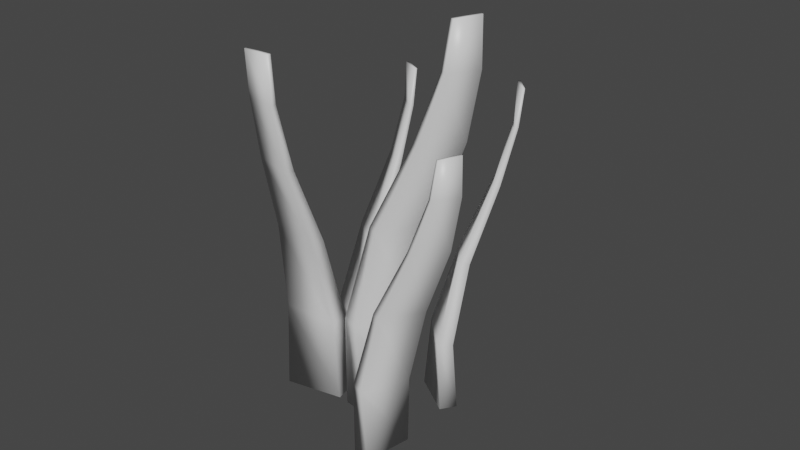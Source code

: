 # Source: 1.blend  (saved by Blender 2.82.7; exported with 4.5.12 LTS)
import bpy
from mathutils import Matrix  # noqa: F401  (used for matrix-valued properties, if any)

bpy.ops.wm.read_factory_settings(use_empty=True)
scene = bpy.context.scene
scene.name = 'Scene'

# ---- collections
col_collection = bpy.data.collections.new('Collection'); scene.collection.children.link(col_collection)

# ---- materials (node trees are filled in below, after node groups)
mat_material = bpy.data.materials.new('Material')
mat_material.alpha_threshold = 0.0
mat_material.use_transparent_shadow = False
mat_material.line_color = (0.0, 0.0, 0.0, 1.0)

# ---- material node trees
mat_material.use_nodes = True; mat_material.node_tree.nodes.clear()
_N = mat_material.node_tree.nodes; _L = mat_material.node_tree.links
n0 = _N.new('ShaderNodeOutputMaterial'); n0.name = 'Material Output'; n0.location = (300, 300)
n1 = _N.new('ShaderNodeBsdfPrincipled'); n1.name = 'Principled BSDF'; n1.location = (10, 300)
n1.distribution = 'GGX'
n1.subsurface_method = 'BURLEY'
n1.inputs[2].default_value = 0.4
n1.inputs[3].default_value = 1.45
n1.inputs[27].default_value = (0.0, 0.0, 0.0, 1.0)
n1.inputs[28].default_value = 1.0
_L.new(n1.outputs[0], n0.inputs[0])
n0.is_active_output = True

# ---- world
world_world = bpy.data.worlds.new('World'); scene.world = world_world
world_world.use_nodes = True; world_world.node_tree.nodes.clear()
_N = world_world.node_tree.nodes; _L = world_world.node_tree.links
n0 = _N.new('ShaderNodeOutputWorld'); n0.name = 'World Output'; n0.location = (300, 300)
n1 = _N.new('ShaderNodeBackground'); n1.name = 'Background'; n1.location = (10, 300)
n1.inputs[0].default_value = (0.05088, 0.05088, 0.05088, 1.0)
_L.new(n1.outputs[0], n0.inputs[0])
n0.is_active_output = True
world_world.color = (0.05088, 0.05088, 0.05088)
world_world.use_sun_shadow = False
world_world.sun_shadow_jitter_overblur = 0.0

# ---- meshes
me_cube_004 = bpy.data.meshes.new('Cube.004')
me_cube_004.from_pydata([(0.1655, -0.01019, 0.3748), (0.08388, 0.006175, -0.00464), (0.157, -0.0352, 0.3748), (0.07655, -0.05313, -0.00464), (0.1625, -0.009175, 0.3748), (0.06302, 0.008753, -0.00464), (0.154, -0.03419, 0.3748), (0.05569, -0.05055, -0.00464), (0.166, -0.009954, 0.3319), (0.1521, -0.00754, 0.2674), (0.1165, -0.002605, 0.1814), (0.08874, 0.003062, 0.08299), (0.05243, -0.04744, 0.08299), (0.07826, -0.04177, 0.1814), (0.1209, -0.03684, 0.2674), (0.146, -0.03442, 0.3319), (0.1505, -0.03698, 0.3319), (0.1283, -0.04188, 0.2675), (0.09022, -0.04859, 0.1814), (0.06963, -0.05328, 0.08299), (0.1615, -0.007395, 0.3319), (0.1449, -0.0025, 0.2675), (0.1047, 0.00421, 0.1814), (0.07154, 0.008897, 0.08299), (0.07005, -0.09815, 0.4838), (0.04207, 0.005052, -0.003469), (0.03643, -0.1027, 0.4838), (-0.0303, -0.02052, -0.003469), (0.0695, -0.09414, 0.4838), (0.03308, 0.03051, -0.003469), (0.03589, -0.09872, 0.4838), (-0.03929, 0.004936, -0.003469), (0.07057, -0.09853, 0.4287), (0.0654, -0.0812, 0.3459), (0.0507, -0.03751, 0.2355), (0.04128, -0.002321, 0.1091), (-0.03758, 0.01047, 0.1091), (-0.01627, -0.01597, 0.2355), (0.01388, -0.06221, 0.3459), (0.03099, -0.08958, 0.4287), (0.03064, -0.09623, 0.4288), (0.01233, -0.07361, 0.346), (-0.01724, -0.03363, 0.2355), (-0.03443, -0.01264, 0.1091), (0.07096, -0.09193, 0.4288), (0.06706, -0.07003, 0.346), (0.05174, -0.01999, 0.2355), (0.03813, 0.02079, 0.1091), (0.08348, 0.104, 0.372), (0.001041, 0.09826, -0.00467), (0.08193, 0.07786, 0.372), (0.009607, 0.03956, -0.00467), (0.08036, 0.1042, 0.372), (-0.01961, 0.09525, -0.00467), (0.0788, 0.07805, 0.372), (-0.01104, 0.03654, -0.00467), (0.08385, 0.1044, 0.3294), (0.06994, 0.103, 0.2654), (0.03461, 0.09843, 0.18), (0.006514, 0.09656, 0.08233), (-0.01498, 0.03867, 0.08233), (0.008256, 0.05088, 0.18), (0.04783, 0.06682, 0.2654), (0.07114, 0.0757, 0.3294), (0.07613, 0.07444, 0.3294), (0.05624, 0.06394, 0.2655), (0.0215, 0.0475, 0.1801), (0.003015, 0.0376, 0.08233), (0.0789, 0.1057, 0.3294), (0.06171, 0.106, 0.2655), (0.02147, 0.1018, 0.1801), (-0.01148, 0.09762, 0.08233), (-0.1263, -0.03837, 0.4512), (-0.04376, 0.0178, -0.003819), (-0.1406, -0.01011, 0.4512), (-0.08841, 0.07386, -0.003819), (-0.1229, -0.03667, 0.4512), (-0.02404, 0.03351, -0.003819), (-0.1372, -0.008399, 0.4512), (-0.06869, 0.08956, -0.003819), (-0.1265, -0.03895, 0.3997), (-0.1128, -0.0291, 0.3224), (-0.07869, -0.002793, 0.2193), (-0.05051, 0.01625, 0.1013), (-0.06328, 0.08975, 0.1013), (-0.08011, 0.06287, 0.2193), (-0.1117, 0.02216, 0.3224), (-0.1306, -0.001289, 0.3997), (-0.1366, -0.003007, 0.3998), (-0.1222, 0.02005, 0.3225), (-0.09599, 0.05834, 0.2193), (-0.08272, 0.07991, 0.1013), (-0.1205, -0.03727, 0.3998), (-0.1024, -0.02716, 0.3225), (-0.06291, 0.001634, 0.2193), (-0.03108, 0.02608, 0.1013), (0.0164, -0.1681, 0.3748), (-0.001494, -0.08682, -0.00464), (-0.009911, -0.1704, 0.3748), (-0.05873, -0.104, -0.00464), (0.01613, -0.165, 0.3748), (-0.007536, -0.06669, -0.00464), (-0.01019, -0.1673, 0.3748), (-0.06477, -0.08386, -0.00464), (0.0168, -0.1684, 0.3319), (0.01342, -0.1548, 0.2674), (0.00362, -0.1202, 0.1814), (-0.002385, -0.09252, 0.08299), (-0.06324, -0.07962, 0.08299), (-0.04765, -0.101, 0.1814), (-0.02594, -0.1381, 0.2674), (-0.01365, -0.16, 0.3319), (-0.01418, -0.1652, 0.3319), (-0.02757, -0.1469, 0.2675), (-0.04906, -0.1147, 0.1814), (-0.06165, -0.09772, 0.08299), (0.01734, -0.1633, 0.3319), (0.01513, -0.1461, 0.2675), (0.005086, -0.1067, 0.1814), (-0.003971, -0.07443, 0.08299)], [], [(0, 4, 6, 2), (16, 2, 6, 15), (15, 6, 4, 20), (5, 1, 3, 7), (8, 0, 2, 16), (20, 4, 0, 8), (5, 23, 11, 1), (23, 22, 10, 11), (22, 21, 9, 10), (21, 20, 8, 9), (1, 11, 19, 3), (11, 10, 18, 19), (10, 9, 17, 18), (9, 8, 16, 17), (7, 12, 23, 5), (12, 13, 22, 23), (13, 14, 21, 22), (14, 15, 20, 21), (3, 19, 12, 7), (19, 18, 13, 12), (18, 17, 14, 13), (17, 16, 15, 14), (24, 28, 30, 26), (40, 26, 30, 39), (39, 30, 28, 44), (29, 25, 27, 31), (32, 24, 26, 40), (44, 28, 24, 32), (29, 47, 35, 25), (47, 46, 34, 35), (46, 45, 33, 34), (45, 44, 32, 33), (25, 35, 43, 27), (35, 34, 42, 43), (34, 33, 41, 42), (33, 32, 40, 41), (31, 36, 47, 29), (36, 37, 46, 47), (37, 38, 45, 46), (38, 39, 44, 45), (27, 43, 36, 31), (43, 42, 37, 36), (42, 41, 38, 37), (41, 40, 39, 38), (48, 52, 54, 50), (64, 50, 54, 63), (63, 54, 52, 68), (53, 49, 51, 55), (56, 48, 50, 64), (68, 52, 48, 56), (53, 71, 59, 49), (71, 70, 58, 59), (70, 69, 57, 58), (69, 68, 56, 57), (49, 59, 67, 51), (59, 58, 66, 67), (58, 57, 65, 66), (57, 56, 64, 65), (55, 60, 71, 53), (60, 61, 70, 71), (61, 62, 69, 70), (62, 63, 68, 69), (51, 67, 60, 55), (67, 66, 61, 60), (66, 65, 62, 61), (65, 64, 63, 62), (72, 76, 78, 74), (88, 74, 78, 87), (87, 78, 76, 92), (77, 73, 75, 79), (80, 72, 74, 88), (92, 76, 72, 80), (77, 95, 83, 73), (95, 94, 82, 83), (94, 93, 81, 82), (93, 92, 80, 81), (73, 83, 91, 75), (83, 82, 90, 91), (82, 81, 89, 90), (81, 80, 88, 89), (79, 84, 95, 77), (84, 85, 94, 95), (85, 86, 93, 94), (86, 87, 92, 93), (75, 91, 84, 79), (91, 90, 85, 84), (90, 89, 86, 85), (89, 88, 87, 86), (96, 100, 102, 98), (112, 98, 102, 111), (111, 102, 100, 116), (101, 97, 99, 103), (104, 96, 98, 112), (116, 100, 96, 104), (101, 119, 107, 97), (119, 118, 106, 107), (118, 117, 105, 106), (117, 116, 104, 105), (97, 107, 115, 99), (107, 106, 114, 115), (106, 105, 113, 114), (105, 104, 112, 113), (103, 108, 119, 101), (108, 109, 118, 119), (109, 110, 117, 118), (110, 111, 116, 117), (99, 115, 108, 103), (115, 114, 109, 108), (114, 113, 110, 109), (113, 112, 111, 110)])
me_cube_004.polygons.foreach_set('use_smooth', [True] * 110)
_uv = me_cube_004.uv_layers.new(name='UVMap')
_uv.uv.foreach_set('vector', [0.7355, 0.9592, 0.7353, 0.9592, 0.7353, 0.9573, 0.7355, 0.9573, 0.7518, 0.9764, 0.7517, 0.9795, 0.7515, 0.9795, 0.7515, 0.9764, 0.7585, 0.9275, 0.7585, 0.9244, 0.7602, 0.9243, 0.7604, 0.9274, 0.7323, 0.9573, 0.7337, 0.9573, 0.7337, 0.9616, 0.7323, 0.9616, 0.762, 0.9274, 0.762, 0.9243, 0.7637, 0.9243, 0.7638, 0.9274, 0.755, 0.9551, 0.7544, 0.9521, 0.7545, 0.952, 0.7553, 0.955, 0.7541, 0.9801, 0.7532, 0.9739, 0.7543, 0.9736, 0.7554, 0.9797, 0.7532, 0.9739, 0.7537, 0.9665, 0.7545, 0.9663, 0.7543, 0.9736, 0.7537, 0.9665, 0.7549, 0.9599, 0.7554, 0.9597, 0.7545, 0.9663, 0.7549, 0.9599, 0.755, 0.9551, 0.7553, 0.955, 0.7554, 0.9597, 0.7612, 0.9517, 0.7614, 0.9454, 0.7652, 0.9454, 0.7652, 0.9516, 0.7614, 0.9454, 0.7617, 0.9383, 0.7648, 0.9383, 0.7652, 0.9454, 0.7617, 0.9383, 0.7619, 0.932, 0.7642, 0.9321, 0.7648, 0.9383, 0.7619, 0.932, 0.762, 0.9274, 0.7638, 0.9274, 0.7642, 0.9321, 0.7573, 0.9521, 0.7574, 0.9459, 0.7612, 0.9458, 0.7612, 0.9521, 0.7574, 0.9459, 0.7578, 0.9387, 0.761, 0.9385, 0.7612, 0.9458, 0.7578, 0.9387, 0.7583, 0.9323, 0.7606, 0.9321, 0.761, 0.9385, 0.7583, 0.9323, 0.7585, 0.9275, 0.7604, 0.9274, 0.7606, 0.9321, 0.7518, 0.9519, 0.7501, 0.9579, 0.749, 0.9576, 0.7505, 0.9515, 0.7501, 0.9579, 0.7501, 0.9651, 0.7493, 0.9649, 0.749, 0.9576, 0.7501, 0.9651, 0.7513, 0.9716, 0.7508, 0.9715, 0.7493, 0.9649, 0.7513, 0.9716, 0.7518, 0.9764, 0.7515, 0.9764, 0.7508, 0.9715, 0.7415, 0.9595, 0.7412, 0.9595, 0.7412, 0.9571, 0.7415, 0.9571, 0.749, 0.9564, 0.7488, 0.9604, 0.7486, 0.9603, 0.7486, 0.9563, 0.7245, 0.9285, 0.7244, 0.9245, 0.7266, 0.9243, 0.7271, 0.9282, 0.7438, 0.9524, 0.7456, 0.9524, 0.7456, 0.9579, 0.7438, 0.9579, 0.7219, 0.9559, 0.7216, 0.9598, 0.7194, 0.9597, 0.7193, 0.9557, 0.7673, 0.9282, 0.7666, 0.9244, 0.7669, 0.9243, 0.7678, 0.9281, 0.7663, 0.9604, 0.7652, 0.9524, 0.7667, 0.952, 0.768, 0.96, 0.7652, 0.9524, 0.7658, 0.9429, 0.7669, 0.9426, 0.7667, 0.952, 0.7658, 0.9429, 0.7672, 0.9344, 0.768, 0.9342, 0.7669, 0.9426, 0.7672, 0.9344, 0.7673, 0.9282, 0.7678, 0.9281, 0.768, 0.9342, 0.722, 0.9246, 0.7214, 0.9326, 0.7164, 0.9323, 0.7172, 0.9243, 0.7214, 0.9326, 0.7214, 0.9418, 0.7169, 0.9415, 0.7164, 0.9323, 0.7214, 0.9418, 0.722, 0.9499, 0.7184, 0.9496, 0.7169, 0.9415, 0.722, 0.9499, 0.7219, 0.9559, 0.7193, 0.9557, 0.7184, 0.9496, 0.7226, 0.9604, 0.722, 0.9525, 0.727, 0.952, 0.7274, 0.9601, 0.722, 0.9525, 0.7225, 0.9432, 0.727, 0.9426, 0.727, 0.952, 0.7225, 0.9432, 0.7238, 0.9347, 0.7274, 0.9343, 0.727, 0.9426, 0.7238, 0.9347, 0.7245, 0.9285, 0.7271, 0.9282, 0.7274, 0.9343, 0.749, 0.9247, 0.7473, 0.9325, 0.7458, 0.9322, 0.7474, 0.9243, 0.7473, 0.9325, 0.7472, 0.9417, 0.7461, 0.9415, 0.7458, 0.9322, 0.7472, 0.9417, 0.7485, 0.9502, 0.7478, 0.95, 0.7461, 0.9415, 0.7485, 0.9502, 0.749, 0.9564, 0.7486, 0.9563, 0.7478, 0.95, 0.736, 0.9592, 0.7357, 0.9592, 0.7357, 0.9573, 0.736, 0.9573, 0.7639, 0.9761, 0.7638, 0.9792, 0.7636, 0.9792, 0.7636, 0.9761, 0.755, 0.9275, 0.7551, 0.9244, 0.7568, 0.9243, 0.7571, 0.9273, 0.7337, 0.9573, 0.7351, 0.9573, 0.7351, 0.9616, 0.7337, 0.9616, 0.7532, 0.9485, 0.7531, 0.9515, 0.7514, 0.9515, 0.7512, 0.9484, 0.759, 0.9552, 0.7584, 0.9522, 0.7586, 0.9521, 0.7593, 0.9551, 0.7582, 0.9798, 0.7573, 0.9737, 0.7584, 0.9734, 0.7595, 0.9795, 0.7573, 0.9737, 0.7578, 0.9664, 0.7586, 0.9662, 0.7584, 0.9734, 0.7578, 0.9664, 0.759, 0.9599, 0.7595, 0.9597, 0.7586, 0.9662, 0.759, 0.9599, 0.759, 0.9552, 0.7593, 0.9551, 0.7595, 0.9597, 0.7532, 0.9244, 0.7529, 0.9306, 0.749, 0.9305, 0.7493, 0.9243, 0.7529, 0.9306, 0.753, 0.9377, 0.7495, 0.9376, 0.749, 0.9305, 0.753, 0.9377, 0.7532, 0.9439, 0.7506, 0.9438, 0.7495, 0.9376, 0.7532, 0.9439, 0.7532, 0.9485, 0.7512, 0.9484, 0.7506, 0.9438, 0.7534, 0.952, 0.7532, 0.9459, 0.7571, 0.9457, 0.7573, 0.9519, 0.7532, 0.9459, 0.7537, 0.9387, 0.7572, 0.9384, 0.7571, 0.9457, 0.7537, 0.9387, 0.7546, 0.9323, 0.7573, 0.932, 0.7572, 0.9384, 0.7546, 0.9323, 0.755, 0.9275, 0.7571, 0.9273, 0.7573, 0.932, 0.7639, 0.9519, 0.7624, 0.9579, 0.7612, 0.9577, 0.7626, 0.9517, 0.7624, 0.9579, 0.7623, 0.965, 0.7615, 0.9648, 0.7612, 0.9577, 0.7623, 0.965, 0.7635, 0.9714, 0.7629, 0.9713, 0.7615, 0.9648, 0.7635, 0.9714, 0.7639, 0.9761, 0.7636, 0.9761, 0.7629, 0.9713, 0.7351, 0.9573, 0.7353, 0.9573, 0.7353, 0.9596, 0.7351, 0.9596, 0.7703, 0.9541, 0.7702, 0.9578, 0.77, 0.9578, 0.77, 0.9541, 0.7297, 0.9284, 0.7295, 0.9247, 0.7313, 0.9243, 0.732, 0.9279, 0.7398, 0.9519, 0.7415, 0.9519, 0.7415, 0.9571, 0.7398, 0.9571, 0.7372, 0.9537, 0.7366, 0.9573, 0.7348, 0.9569, 0.7349, 0.9532, 0.772, 0.928, 0.7715, 0.9244, 0.7717, 0.9243, 0.7724, 0.9279, 0.7713, 0.9579, 0.7703, 0.9504, 0.7716, 0.9501, 0.7726, 0.9575, 0.7703, 0.9504, 0.7708, 0.9416, 0.7718, 0.9413, 0.7716, 0.9501, 0.7708, 0.9416, 0.7719, 0.9337, 0.7726, 0.9336, 0.7718, 0.9413, 0.7719, 0.9337, 0.772, 0.928, 0.7724, 0.9279, 0.7726, 0.9336, 0.7373, 0.9253, 0.7363, 0.9326, 0.7323, 0.9317, 0.7338, 0.9243, 0.7363, 0.9326, 0.7365, 0.941, 0.7325, 0.9401, 0.7323, 0.9317, 0.7365, 0.941, 0.7373, 0.9483, 0.7341, 0.9476, 0.7325, 0.9401, 0.7373, 0.9483, 0.7372, 0.9537, 0.7349, 0.9532, 0.7341, 0.9476, 0.7288, 0.9579, 0.7274, 0.9505, 0.7314, 0.9496, 0.7323, 0.957, 0.7274, 0.9505, 0.7277, 0.9419, 0.7316, 0.941, 0.7314, 0.9496, 0.7277, 0.9419, 0.7291, 0.9341, 0.7323, 0.9334, 0.7316, 0.941, 0.7291, 0.9341, 0.7297, 0.9284, 0.732, 0.9279, 0.7323, 0.9334, 0.7703, 0.9246, 0.7692, 0.9319, 0.768, 0.9317, 0.7691, 0.9243, 0.7692, 0.9319, 0.7692, 0.9406, 0.7681, 0.9404, 0.768, 0.9317, 0.7692, 0.9406, 0.77, 0.9484, 0.7693, 0.9483, 0.7681, 0.9404, 0.77, 0.9484, 0.7703, 0.9541, 0.77, 0.9541, 0.7693, 0.9483, 0.7355, 0.9573, 0.7357, 0.9573, 0.7357, 0.9592, 0.7355, 0.9592, 0.7398, 0.9769, 0.7397, 0.98, 0.7395, 0.98, 0.7395, 0.9768, 0.7435, 0.9276, 0.7435, 0.9245, 0.7453, 0.9243, 0.7456, 0.9274, 0.7398, 0.9571, 0.7412, 0.9571, 0.7412, 0.9613, 0.7398, 0.9613, 0.7416, 0.9489, 0.7414, 0.9519, 0.7396, 0.9518, 0.7395, 0.9487, 0.7433, 0.9554, 0.7427, 0.9524, 0.7429, 0.9524, 0.7436, 0.9553, 0.7425, 0.9805, 0.7416, 0.9743, 0.7428, 0.974, 0.7438, 0.9801, 0.7416, 0.9743, 0.7421, 0.9669, 0.743, 0.9666, 0.7428, 0.974, 0.7421, 0.9669, 0.7432, 0.9602, 0.7438, 0.9601, 0.743, 0.9666, 0.7432, 0.9602, 0.7433, 0.9554, 0.7436, 0.9553, 0.7438, 0.9601, 0.7416, 0.9245, 0.7412, 0.9308, 0.7373, 0.9305, 0.7378, 0.9243, 0.7412, 0.9308, 0.7412, 0.9379, 0.7377, 0.9377, 0.7373, 0.9305, 0.7412, 0.9379, 0.7416, 0.9442, 0.7389, 0.944, 0.7377, 0.9377, 0.7416, 0.9442, 0.7416, 0.9489, 0.7395, 0.9487, 0.7389, 0.944, 0.742, 0.9524, 0.7416, 0.9462, 0.7455, 0.9459, 0.7458, 0.9522, 0.7416, 0.9462, 0.7421, 0.9389, 0.7456, 0.9386, 0.7455, 0.9459, 0.7421, 0.9389, 0.7431, 0.9324, 0.7458, 0.9321, 0.7456, 0.9386, 0.7431, 0.9324, 0.7435, 0.9276, 0.7456, 0.9274, 0.7458, 0.9321, 0.7398, 0.9522, 0.7384, 0.9583, 0.7373, 0.958, 0.7385, 0.9519, 0.7384, 0.9583, 0.7384, 0.9655, 0.7375, 0.9653, 0.7373, 0.958, 0.7384, 0.9655, 0.7394, 0.9721, 0.7388, 0.972, 0.7375, 0.9653, 0.7394, 0.9721, 0.7398, 0.9769, 0.7395, 0.9768, 0.7388, 0.972])
me_cube_004.materials.append(mat_material)
me_cube_004.use_remesh_preserve_volume = False
me_cube_004.use_remesh_preserve_attributes = False
me_cube_004.use_mirror_vertex_groups = False
me_cube_004.update()

# ---- objects
ob_cube_004 = bpy.data.objects.new('Cube.004', me_cube_004)

# ---- transforms, parenting, visibility, modifiers, constraints
ob_cube_004.location = (0.002733, 0.00194, -0.0007117)
ob_cube_004.rotation_euler = (0.0, -0.0, 1.108)
ob_cube_004.lock_rotations_4d = False
ob_cube_004.empty_display_type = 'ARROWS'
ob_cube_004.lineart.crease_threshold = 0.0

# ---- collection membership
col_collection.objects.link(ob_cube_004)

# ---- scene / render settings (as saved in the file)
scene.frame_start = 1; scene.frame_end = 250; scene.frame_set(1)
scene.render.engine = 'BLENDER_EEVEE_NEXT'
scene.cycles.use_denoising = False
scene.cycles.samples = 128
scene.cycles.sampling_pattern = 'TABULATED_SOBOL'
scene.cycles.use_adaptive_sampling = False
scene.cycles.use_light_tree = False
scene.view_settings.view_transform = 'Filmic'
bpy.context.view_layer.update()

# ---- added for rendering (the .blend has no active camera and no usable light): camera, sun
cam_auto = bpy.data.cameras.new('AutoCamera')
cam_auto.lens = 50.0
cam_auto.sensor_width = 36.0
cam_auto.clip_end = 1000.0
ob_auto_camera = bpy.data.objects.new('AutoCamera', cam_auto)
scene.collection.objects.link(ob_auto_camera)
ob_auto_camera.location = (0.719869, -0.820264, 0.784984)
ob_auto_camera.rotation_euler = (1.09748, -7.21219e-08, 0.694738)
scene.camera = ob_auto_camera
light_auto_sun = bpy.data.lights.new('AutoSun', 'SUN')
light_auto_sun.energy = 3.0
light_auto_sun.angle = 0.0523599
ob_auto_sun = bpy.data.objects.new('AutoSun', light_auto_sun)
scene.collection.objects.link(ob_auto_sun)
ob_auto_sun.rotation_euler = (0.872665, 0.174533, 0.523599)
bpy.context.view_layer.update()
